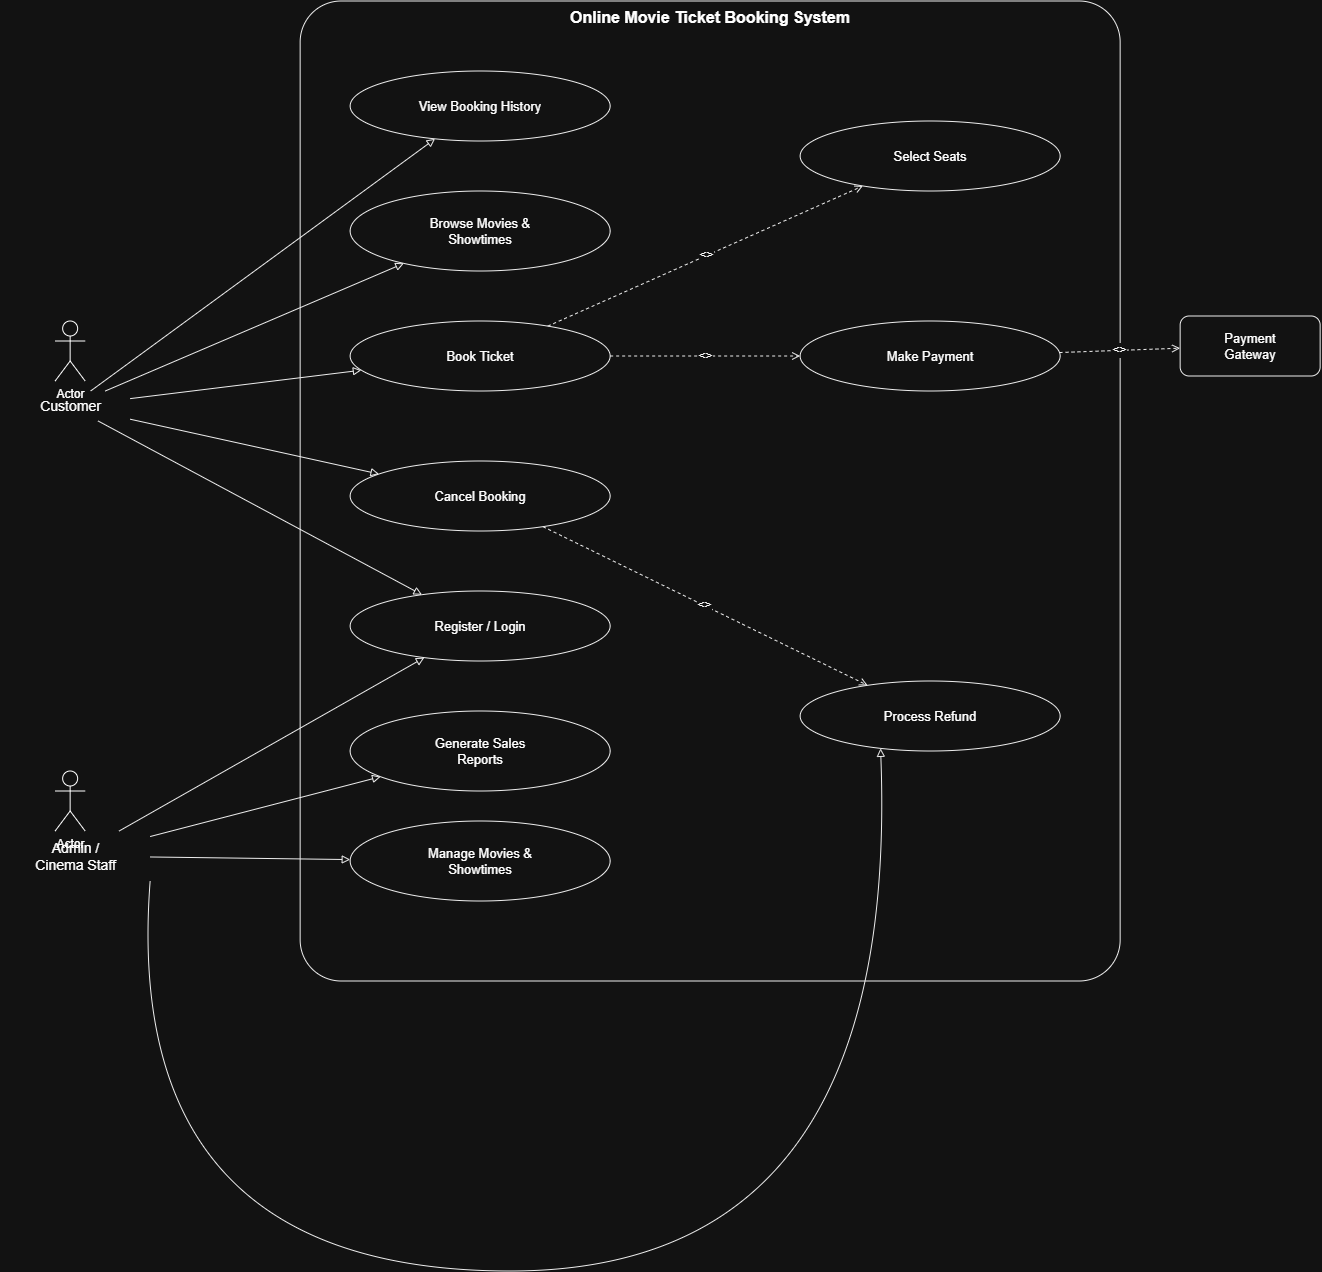

The diagram above was exported from draw.io. Its source (the exported page's mxGraphModel, read from the mxfile embedded in the PNG):
<mxGraphModel dx="1720" dy="1002" grid="1" gridSize="10" guides="1" tooltips="1" connect="1" arrows="1" fold="1" page="1" pageScale="1" pageWidth="1400" pageHeight="1100" math="0" shadow="0">
  <root>
    <mxCell id="0" />
    <mxCell id="1" parent="0" />
    <mxCell id="boundary" parent="1" style="rounded=1;whiteSpace=wrap;html=1;verticalAlign=top;fontSize=16;fontStyle=1;fillColor=none;strokeColor=#000000;arcSize=5;" value="Online Movie Ticket Booking System" vertex="1">
      <mxGeometry height="980" width="820" x="300" y="20" as="geometry" />
    </mxCell>
    <mxCell id="actor_customer" parent="1" style="text;html=1;align=center;verticalAlign=middle;fontSize=14;" value="Customer" vertex="1">
      <mxGeometry height="30" width="120" x="10" y="410" as="geometry" />
    </mxCell>
    <mxCell id="actor_admin" parent="1" style="text;html=1;align=center;verticalAlign=middle;fontSize=14;" value="Admin /&#10;Cinema Staff" vertex="1">
      <mxGeometry height="50" width="150" y="850" as="geometry" />
    </mxCell>
    <mxCell id="uc_view" parent="1" style="ellipse;whiteSpace=wrap;html=1;fillColor=none;strokeColor=#000000;fontSize=13;" value="View Booking History" vertex="1">
      <mxGeometry height="70" width="260" x="350" y="90" as="geometry" />
    </mxCell>
    <mxCell id="uc_browse" parent="1" style="ellipse;whiteSpace=wrap;html=1;fillColor=none;strokeColor=#000000;fontSize=13;" value="Browse Movies &amp;&#10;Showtimes" vertex="1">
      <mxGeometry height="80" width="260" x="350" y="210" as="geometry" />
    </mxCell>
    <mxCell id="uc_book" parent="1" style="ellipse;whiteSpace=wrap;html=1;fillColor=none;strokeColor=#000000;fontSize=13;" value="Book Ticket" vertex="1">
      <mxGeometry height="70" width="260" x="350" y="340" as="geometry" />
    </mxCell>
    <mxCell id="uc_cancel" parent="1" style="ellipse;whiteSpace=wrap;html=1;fillColor=none;strokeColor=#000000;fontSize=13;" value="Cancel Booking" vertex="1">
      <mxGeometry height="70" width="260" x="350" y="480" as="geometry" />
    </mxCell>
    <mxCell id="uc_login" parent="1" style="ellipse;whiteSpace=wrap;html=1;fillColor=none;strokeColor=#000000;fontSize=13;" value="Register / Login" vertex="1">
      <mxGeometry height="70" width="260" x="350" y="610" as="geometry" />
    </mxCell>
    <mxCell id="uc_report" parent="1" style="ellipse;whiteSpace=wrap;html=1;fillColor=none;strokeColor=#000000;fontSize=13;" value="Generate Sales&#10;Reports" vertex="1">
      <mxGeometry height="80" width="260" x="350" y="730" as="geometry" />
    </mxCell>
    <mxCell id="uc_manage" parent="1" style="ellipse;whiteSpace=wrap;html=1;fillColor=none;strokeColor=#000000;fontSize=13;" value="Manage Movies &amp;&#10;Showtimes" vertex="1">
      <mxGeometry height="80" width="260" x="350" y="840" as="geometry" />
    </mxCell>
    <mxCell id="uc_seats" parent="1" style="ellipse;whiteSpace=wrap;html=1;fillColor=none;strokeColor=#000000;fontSize=13;" value="Select Seats" vertex="1">
      <mxGeometry height="70" width="260" x="800" y="140" as="geometry" />
    </mxCell>
    <mxCell id="uc_pay" parent="1" style="ellipse;whiteSpace=wrap;html=1;fillColor=none;strokeColor=#000000;fontSize=13;" value="Make Payment" vertex="1">
      <mxGeometry height="70" width="260" x="800" y="340" as="geometry" />
    </mxCell>
    <mxCell id="uc_refund" parent="1" style="ellipse;whiteSpace=wrap;html=1;fillColor=none;strokeColor=#000000;fontSize=13;" value="Process Refund" vertex="1">
      <mxGeometry height="70" width="260" x="800" y="700" as="geometry" />
    </mxCell>
    <mxCell id="ext_paygw" parent="1" style="rounded=1;whiteSpace=wrap;html=1;fillColor=none;strokeColor=#000000;fontSize=13;" value="Payment&#10;Gateway" vertex="1">
      <mxGeometry height="60" width="140" x="1180" y="335" as="geometry" />
    </mxCell>
    <mxCell id="e_cust_0" edge="1" parent="1" source="actor_customer" style="edgeStyle=none;html=1;endArrow=block;endFill=0;strokeColor=#000000;curved=1;rounded=0;" target="uc_view">
      <mxGeometry relative="1" as="geometry" />
    </mxCell>
    <mxCell id="e_cust_1" edge="1" parent="1" source="actor_customer" style="edgeStyle=none;html=1;endArrow=block;endFill=0;strokeColor=#000000;curved=1;rounded=0;" target="uc_browse">
      <mxGeometry relative="1" as="geometry" />
    </mxCell>
    <mxCell id="e_cust_2" edge="1" parent="1" source="actor_customer" style="edgeStyle=none;html=1;endArrow=block;endFill=0;strokeColor=#000000;curved=1;rounded=0;" target="uc_book">
      <mxGeometry relative="1" as="geometry" />
    </mxCell>
    <mxCell id="e_cust_3" edge="1" parent="1" source="actor_customer" style="edgeStyle=none;html=1;endArrow=block;endFill=0;strokeColor=#000000;curved=1;rounded=0;" target="uc_cancel">
      <mxGeometry relative="1" as="geometry" />
    </mxCell>
    <mxCell id="e_cust_4" edge="1" parent="1" source="actor_customer" style="edgeStyle=none;html=1;endArrow=block;endFill=0;strokeColor=#000000;curved=1;rounded=0;" target="uc_login">
      <mxGeometry relative="1" as="geometry" />
    </mxCell>
    <mxCell id="e_admin_0" edge="1" parent="1" source="actor_admin" style="edgeStyle=none;html=1;endArrow=block;endFill=0;strokeColor=#000000;curved=1;rounded=0;" target="uc_login">
      <mxGeometry relative="1" as="geometry" />
    </mxCell>
    <mxCell id="e_admin_1" edge="1" parent="1" source="actor_admin" style="edgeStyle=none;html=1;endArrow=block;endFill=0;strokeColor=#000000;curved=1;rounded=0;" target="uc_report">
      <mxGeometry relative="1" as="geometry" />
    </mxCell>
    <mxCell id="e_admin_2" edge="1" parent="1" source="actor_admin" style="edgeStyle=none;html=1;endArrow=block;endFill=0;strokeColor=#000000;curved=1;rounded=0;" target="uc_manage">
      <mxGeometry relative="1" as="geometry" />
    </mxCell>
    <mxCell id="e_admin_refund" edge="1" parent="1" source="actor_admin" style="edgeStyle=none;html=1;endArrow=block;endFill=0;strokeColor=#000000;curved=1;rounded=0;exitX=1;exitY=1;entryX=0.3;entryY=1;" target="uc_refund">
      <mxGeometry relative="1" as="geometry">
        <Array as="points">
          <mxPoint x="120" y="1290" />
          <mxPoint x="900" y="1290" />
        </Array>
      </mxGeometry>
    </mxCell>
    <mxCell id="e_inc1" edge="1" parent="1" source="uc_book" style="edgeStyle=none;html=1;endArrow=open;endFill=1;dashed=1;strokeColor=#000000;fontSize=12;" target="uc_seats" value="&lt;&lt;include&gt;&gt;">
      <mxGeometry relative="1" as="geometry" />
    </mxCell>
    <mxCell id="e_inc2" edge="1" parent="1" source="uc_book" style="edgeStyle=none;html=1;endArrow=open;endFill=1;dashed=1;strokeColor=#000000;fontSize=12;" target="uc_pay" value="&lt;&lt;include&gt;&gt;">
      <mxGeometry relative="1" as="geometry" />
    </mxCell>
    <mxCell id="e_inc3" edge="1" parent="1" source="uc_pay" style="edgeStyle=none;html=1;endArrow=open;endFill=1;dashed=1;strokeColor=#000000;fontSize=12;" target="ext_paygw" value="&lt;&lt;include&gt;&gt;">
      <mxGeometry relative="1" as="geometry" />
    </mxCell>
    <mxCell id="e_inc4" edge="1" parent="1" source="uc_cancel" style="edgeStyle=none;html=1;endArrow=open;endFill=1;dashed=1;strokeColor=#000000;fontSize=12;" target="uc_refund" value="&lt;&lt;include&gt;&gt;">
      <mxGeometry relative="1" as="geometry" />
    </mxCell>
    <mxCell id="X_DvUJ3rcl6UfoodjhW--1" parent="1" style="shape=umlActor;verticalLabelPosition=bottom;verticalAlign=top;html=1;outlineConnect=0;" value="Actor" vertex="1">
      <mxGeometry height="60" width="30" x="55" y="340" as="geometry" />
    </mxCell>
    <mxCell id="X_DvUJ3rcl6UfoodjhW--2" parent="1" style="shape=umlActor;verticalLabelPosition=bottom;verticalAlign=top;html=1;outlineConnect=0;" value="Actor" vertex="1">
      <mxGeometry height="60" width="30" x="55" y="790" as="geometry" />
    </mxCell>
  </root>
</mxGraphModel>